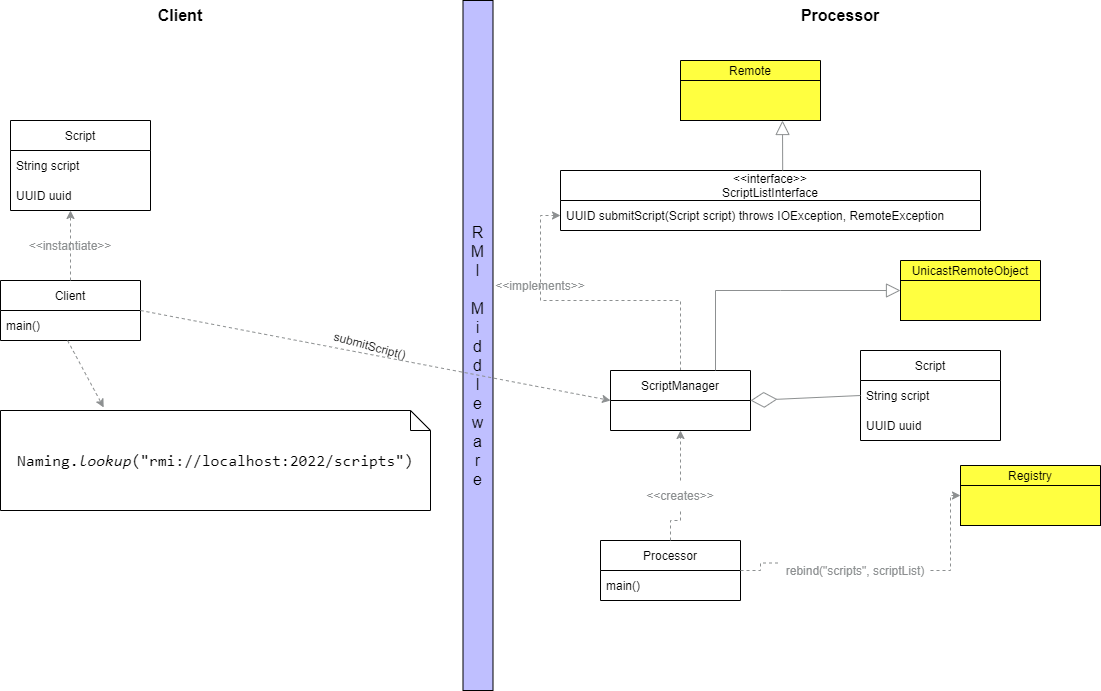

The diagram above was exported from draw.io. Its source (the exported page's mxGraphModel, read from the mxfile embedded in the PNG):
<mxGraphModel dx="1422" dy="705" grid="1" gridSize="10" guides="1" tooltips="1" connect="1" arrows="1" fold="1" page="1" pageScale="1" pageWidth="827" pageHeight="1169" math="0" shadow="0">
  <root>
    <mxCell id="0" />
    <mxCell id="1" parent="0" />
    <mxCell id="CsYLhl4PlgDyzA2TD_BG-33" value="submitScript()" style="text;html=1;strokeColor=none;fillColor=none;align=center;verticalAlign=middle;whiteSpace=wrap;rounded=0;fontColor=#000000;rotation=15;" parent="1" vertex="1">
      <mxGeometry x="360" y="360" width="60" height="30" as="geometry" />
    </mxCell>
    <mxCell id="CsYLhl4PlgDyzA2TD_BG-6" value="Client" style="swimlane;fontStyle=0;childLayout=stackLayout;horizontal=1;startSize=30;horizontalStack=0;resizeParent=1;resizeParentMax=0;resizeLast=0;collapsible=1;marginBottom=0;" parent="1" vertex="1">
      <mxGeometry x="20" y="310" width="140" height="60" as="geometry" />
    </mxCell>
    <mxCell id="CsYLhl4PlgDyzA2TD_BG-7" value="main()   " style="text;strokeColor=none;fillColor=none;align=left;verticalAlign=middle;spacingLeft=4;spacingRight=4;overflow=hidden;points=[[0,0.5],[1,0.5]];portConstraint=eastwest;rotatable=0;" parent="CsYLhl4PlgDyzA2TD_BG-6" vertex="1">
      <mxGeometry y="30" width="140" height="30" as="geometry" />
    </mxCell>
    <mxCell id="Rr2Vs3AqtgXaEcgNCrxU-1" value="Client" style="text;html=1;strokeColor=none;fillColor=none;align=center;verticalAlign=middle;whiteSpace=wrap;rounded=0;fontColor=#000000;rotation=0;fontSize=16;fontStyle=1" vertex="1" parent="1">
      <mxGeometry x="170" y="30" width="60" height="30" as="geometry" />
    </mxCell>
    <mxCell id="Rr2Vs3AqtgXaEcgNCrxU-2" value="Processor" style="text;html=1;strokeColor=none;fillColor=none;align=center;verticalAlign=middle;whiteSpace=wrap;rounded=0;fontColor=#000000;rotation=0;fontSize=16;fontStyle=1" vertex="1" parent="1">
      <mxGeometry x="830" y="30" width="60" height="30" as="geometry" />
    </mxCell>
    <mxCell id="Rr2Vs3AqtgXaEcgNCrxU-3" value="" style="endArrow=classic;html=1;rounded=0;dashed=1;fontColor=#8d9091;labelBackgroundColor=#8d9091;strokeColor=#8d9091;" edge="1" parent="1">
      <mxGeometry width="50" height="50" relative="1" as="geometry">
        <mxPoint x="90" y="310" as="sourcePoint" />
        <mxPoint x="90" y="240" as="targetPoint" />
      </mxGeometry>
    </mxCell>
    <mxCell id="Rr2Vs3AqtgXaEcgNCrxU-5" value="&amp;lt;&amp;lt;instantiate&amp;gt;&amp;gt;" style="text;html=1;strokeColor=none;fillColor=none;align=center;verticalAlign=middle;whiteSpace=wrap;rounded=0;fontColor=#8d9091;" vertex="1" parent="1">
      <mxGeometry x="60" y="260" width="60" height="30" as="geometry" />
    </mxCell>
    <mxCell id="Rr2Vs3AqtgXaEcgNCrxU-7" value="Script" style="swimlane;fontStyle=0;childLayout=stackLayout;horizontal=1;startSize=30;horizontalStack=0;resizeParent=1;resizeParentMax=0;resizeLast=0;collapsible=1;marginBottom=0;" vertex="1" parent="1">
      <mxGeometry x="30" y="150" width="140" height="90" as="geometry" />
    </mxCell>
    <mxCell id="Rr2Vs3AqtgXaEcgNCrxU-10" value="String script" style="text;strokeColor=none;fillColor=none;align=left;verticalAlign=middle;spacingLeft=4;spacingRight=4;overflow=hidden;points=[[0,0.5],[1,0.5]];portConstraint=eastwest;rotatable=0;" vertex="1" parent="Rr2Vs3AqtgXaEcgNCrxU-7">
      <mxGeometry y="30" width="140" height="30" as="geometry" />
    </mxCell>
    <mxCell id="Rr2Vs3AqtgXaEcgNCrxU-11" value="UUID uuid" style="text;strokeColor=none;fillColor=none;align=left;verticalAlign=middle;spacingLeft=4;spacingRight=4;overflow=hidden;points=[[0,0.5],[1,0.5]];portConstraint=eastwest;rotatable=0;" vertex="1" parent="Rr2Vs3AqtgXaEcgNCrxU-7">
      <mxGeometry y="60" width="140" height="30" as="geometry" />
    </mxCell>
    <mxCell id="Rr2Vs3AqtgXaEcgNCrxU-13" value="&lt;pre style=&quot;font-family: &amp;#34;jetbrains mono&amp;#34; , monospace&quot;&gt;&lt;span style=&quot;background-color: rgb(255 , 255 , 255)&quot;&gt;&lt;font color=&quot;#000000&quot;&gt;Naming.&lt;span style=&quot;font-style: italic&quot;&gt;lookup&lt;/span&gt;(&quot;rmi://localhost:2022/scripts&quot;)&lt;/font&gt;&lt;/span&gt;&lt;/pre&gt;" style="shape=note;size=20;whiteSpace=wrap;html=1;fontSize=16;fontColor=#8d9091;" vertex="1" parent="1">
      <mxGeometry x="20" y="440" width="430" height="100" as="geometry" />
    </mxCell>
    <mxCell id="Rr2Vs3AqtgXaEcgNCrxU-14" value="" style="endArrow=classic;html=1;rounded=0;dashed=1;fontColor=#8d9091;labelBackgroundColor=#8d9091;strokeColor=#8d9091;entryX=0.24;entryY=-0.03;entryDx=0;entryDy=0;entryPerimeter=0;exitX=0.479;exitY=1;exitDx=0;exitDy=0;exitPerimeter=0;" edge="1" parent="1" source="CsYLhl4PlgDyzA2TD_BG-7" target="Rr2Vs3AqtgXaEcgNCrxU-13">
      <mxGeometry width="50" height="50" relative="1" as="geometry">
        <mxPoint x="234.5" y="400" as="sourcePoint" />
        <mxPoint x="234.5" y="330" as="targetPoint" />
      </mxGeometry>
    </mxCell>
    <mxCell id="Rr2Vs3AqtgXaEcgNCrxU-15" value="" style="rounded=0;whiteSpace=wrap;html=1;labelBackgroundColor=#bfbfff;fontSize=16;fontColor=#000000;fillColor=#bfbfff;" vertex="1" parent="1">
      <mxGeometry x="482.5" y="30" width="30" height="690" as="geometry" />
    </mxCell>
    <mxCell id="Rr2Vs3AqtgXaEcgNCrxU-16" value="R&lt;br&gt;M&lt;br&gt;I&lt;br&gt;&lt;br&gt;M&lt;br&gt;i&lt;br&gt;d&lt;br&gt;d&lt;br&gt;l&lt;br&gt;e&lt;br&gt;w&lt;br&gt;a&lt;br&gt;r&lt;br&gt;e" style="text;html=1;strokeColor=none;fillColor=none;align=center;verticalAlign=middle;whiteSpace=wrap;rounded=0;labelBackgroundColor=#bfbfff;fontSize=16;fontColor=#000000;" vertex="1" parent="1">
      <mxGeometry x="490" y="250" width="15" height="270" as="geometry" />
    </mxCell>
    <mxCell id="Rr2Vs3AqtgXaEcgNCrxU-17" value="Processor" style="swimlane;fontStyle=0;childLayout=stackLayout;horizontal=1;startSize=30;horizontalStack=0;resizeParent=1;resizeParentMax=0;resizeLast=0;collapsible=1;marginBottom=0;" vertex="1" parent="1">
      <mxGeometry x="620" y="570" width="140" height="60" as="geometry" />
    </mxCell>
    <mxCell id="Rr2Vs3AqtgXaEcgNCrxU-18" value="main()   " style="text;strokeColor=none;fillColor=none;align=left;verticalAlign=middle;spacingLeft=4;spacingRight=4;overflow=hidden;points=[[0,0.5],[1,0.5]];portConstraint=eastwest;rotatable=0;" vertex="1" parent="Rr2Vs3AqtgXaEcgNCrxU-17">
      <mxGeometry y="30" width="140" height="30" as="geometry" />
    </mxCell>
    <mxCell id="Rr2Vs3AqtgXaEcgNCrxU-19" value="Registry" style="swimlane;fontStyle=0;childLayout=stackLayout;horizontal=1;startSize=20;horizontalStack=0;resizeParent=1;resizeParentMax=0;resizeLast=0;collapsible=1;marginBottom=0;fillColor=#ffff40;labelBackgroundColor=none;" vertex="1" parent="1">
      <mxGeometry x="980" y="495" width="140" height="60" as="geometry" />
    </mxCell>
    <mxCell id="Rr2Vs3AqtgXaEcgNCrxU-61" value="" style="edgeStyle=orthogonalEdgeStyle;rounded=0;orthogonalLoop=1;jettySize=auto;html=1;labelBackgroundColor=#8d9091;fontSize=16;fontColor=#000000;strokeColor=#8d9091;dashed=1;" edge="1" parent="1" source="Rr2Vs3AqtgXaEcgNCrxU-34" target="Rr2Vs3AqtgXaEcgNCrxU-45">
      <mxGeometry relative="1" as="geometry" />
    </mxCell>
    <mxCell id="Rr2Vs3AqtgXaEcgNCrxU-34" value="ScriptManager" style="swimlane;fontStyle=0;childLayout=stackLayout;horizontal=1;startSize=30;horizontalStack=0;resizeParent=1;resizeParentMax=0;resizeLast=0;collapsible=1;marginBottom=0;" vertex="1" parent="1">
      <mxGeometry x="630" y="400" width="140" height="60" as="geometry" />
    </mxCell>
    <mxCell id="Rr2Vs3AqtgXaEcgNCrxU-39" value="&lt;&lt;interface&gt;&gt;&#10;ScriptListInterface" style="swimlane;fontStyle=0;childLayout=stackLayout;horizontal=1;startSize=30;horizontalStack=0;resizeParent=1;resizeParentMax=0;resizeLast=0;collapsible=1;marginBottom=0;" vertex="1" parent="1">
      <mxGeometry x="580" y="200" width="420" height="60" as="geometry" />
    </mxCell>
    <mxCell id="Rr2Vs3AqtgXaEcgNCrxU-45" value="UUID submitScript(Script script) throws IOException, RemoteException" style="text;strokeColor=none;fillColor=none;align=left;verticalAlign=middle;spacingLeft=4;spacingRight=4;overflow=hidden;points=[[0,0.5],[1,0.5]];portConstraint=eastwest;rotatable=0;" vertex="1" parent="Rr2Vs3AqtgXaEcgNCrxU-39">
      <mxGeometry y="30" width="420" height="30" as="geometry" />
    </mxCell>
    <mxCell id="Rr2Vs3AqtgXaEcgNCrxU-49" value="Script" style="swimlane;fontStyle=0;childLayout=stackLayout;horizontal=1;startSize=30;horizontalStack=0;resizeParent=1;resizeParentMax=0;resizeLast=0;collapsible=1;marginBottom=0;" vertex="1" parent="1">
      <mxGeometry x="880" y="380" width="140" height="90" as="geometry" />
    </mxCell>
    <mxCell id="Rr2Vs3AqtgXaEcgNCrxU-50" value="String script" style="text;strokeColor=none;fillColor=none;align=left;verticalAlign=middle;spacingLeft=4;spacingRight=4;overflow=hidden;points=[[0,0.5],[1,0.5]];portConstraint=eastwest;rotatable=0;" vertex="1" parent="Rr2Vs3AqtgXaEcgNCrxU-49">
      <mxGeometry y="30" width="140" height="30" as="geometry" />
    </mxCell>
    <mxCell id="Rr2Vs3AqtgXaEcgNCrxU-51" value="UUID uuid" style="text;strokeColor=none;fillColor=none;align=left;verticalAlign=middle;spacingLeft=4;spacingRight=4;overflow=hidden;points=[[0,0.5],[1,0.5]];portConstraint=eastwest;rotatable=0;" vertex="1" parent="Rr2Vs3AqtgXaEcgNCrxU-49">
      <mxGeometry y="60" width="140" height="30" as="geometry" />
    </mxCell>
    <mxCell id="Rr2Vs3AqtgXaEcgNCrxU-53" value="" style="whiteSpace=wrap;html=1;labelBackgroundColor=none;fontSize=16;fontColor=#000000;fillColor=#ffff40;" vertex="1" parent="1">
      <mxGeometry x="980" y="515" width="140" height="40" as="geometry" />
    </mxCell>
    <mxCell id="Rr2Vs3AqtgXaEcgNCrxU-54" value="UnicastRemoteObject" style="swimlane;fontStyle=0;childLayout=stackLayout;horizontal=1;startSize=20;horizontalStack=0;resizeParent=1;resizeParentMax=0;resizeLast=0;collapsible=1;marginBottom=0;fillColor=#ffff40;labelBackgroundColor=none;" vertex="1" parent="1">
      <mxGeometry x="920" y="290" width="140" height="60" as="geometry" />
    </mxCell>
    <mxCell id="Rr2Vs3AqtgXaEcgNCrxU-55" value="" style="whiteSpace=wrap;html=1;labelBackgroundColor=none;fontSize=16;fontColor=#000000;fillColor=#ffff40;" vertex="1" parent="1">
      <mxGeometry x="920" y="310" width="140" height="40" as="geometry" />
    </mxCell>
    <mxCell id="Rr2Vs3AqtgXaEcgNCrxU-56" value="Remote" style="swimlane;fontStyle=0;childLayout=stackLayout;horizontal=1;startSize=20;horizontalStack=0;resizeParent=1;resizeParentMax=0;resizeLast=0;collapsible=1;marginBottom=0;fillColor=#ffff40;labelBackgroundColor=none;" vertex="1" parent="1">
      <mxGeometry x="700" y="90" width="140" height="60" as="geometry" />
    </mxCell>
    <mxCell id="Rr2Vs3AqtgXaEcgNCrxU-57" value="" style="whiteSpace=wrap;html=1;labelBackgroundColor=none;fontSize=16;fontColor=#000000;fillColor=#ffff40;" vertex="1" parent="1">
      <mxGeometry x="700" y="110" width="140" height="40" as="geometry" />
    </mxCell>
    <mxCell id="Rr2Vs3AqtgXaEcgNCrxU-60" value="" style="endArrow=block;endFill=0;endSize=12;html=1;rounded=0;labelBackgroundColor=#8d9091;fontSize=16;fontColor=#000000;strokeColor=#8d9091;exitX=0.529;exitY=0;exitDx=0;exitDy=0;exitPerimeter=0;" edge="1" parent="1" source="Rr2Vs3AqtgXaEcgNCrxU-39">
      <mxGeometry width="160" relative="1" as="geometry">
        <mxPoint x="810" y="160" as="sourcePoint" />
        <mxPoint x="802" y="150" as="targetPoint" />
      </mxGeometry>
    </mxCell>
    <mxCell id="Rr2Vs3AqtgXaEcgNCrxU-63" value="" style="endArrow=block;endFill=0;endSize=12;html=1;rounded=0;labelBackgroundColor=#8d9091;fontSize=16;fontColor=#000000;strokeColor=#8d9091;entryX=0;entryY=0.25;entryDx=0;entryDy=0;exitX=0.75;exitY=0;exitDx=0;exitDy=0;" edge="1" parent="1" source="Rr2Vs3AqtgXaEcgNCrxU-34" target="Rr2Vs3AqtgXaEcgNCrxU-55">
      <mxGeometry width="160" relative="1" as="geometry">
        <mxPoint x="330" y="330" as="sourcePoint" />
        <mxPoint x="490" y="330" as="targetPoint" />
        <Array as="points">
          <mxPoint x="735" y="320" />
          <mxPoint x="800" y="320" />
        </Array>
      </mxGeometry>
    </mxCell>
    <mxCell id="Rr2Vs3AqtgXaEcgNCrxU-64" value="" style="endArrow=diamondThin;endFill=0;endSize=24;html=1;rounded=0;labelBackgroundColor=#8d9091;fontSize=16;fontColor=#000000;strokeColor=#8d9091;entryX=1;entryY=0.5;entryDx=0;entryDy=0;exitX=0;exitY=0.5;exitDx=0;exitDy=0;" edge="1" parent="1" source="Rr2Vs3AqtgXaEcgNCrxU-50" target="Rr2Vs3AqtgXaEcgNCrxU-34">
      <mxGeometry width="160" relative="1" as="geometry">
        <mxPoint x="870" y="430" as="sourcePoint" />
        <mxPoint x="490" y="330" as="targetPoint" />
      </mxGeometry>
    </mxCell>
    <mxCell id="Rr2Vs3AqtgXaEcgNCrxU-65" value="" style="edgeStyle=orthogonalEdgeStyle;rounded=0;orthogonalLoop=1;jettySize=auto;html=1;labelBackgroundColor=#8d9091;fontSize=16;fontColor=#000000;strokeColor=#8d9091;dashed=1;exitX=0.5;exitY=0;exitDx=0;exitDy=0;startArrow=none;" edge="1" parent="1" source="Rr2Vs3AqtgXaEcgNCrxU-68">
      <mxGeometry relative="1" as="geometry">
        <mxPoint x="710" y="410" as="sourcePoint" />
        <mxPoint x="700" y="460" as="targetPoint" />
      </mxGeometry>
    </mxCell>
    <mxCell id="Rr2Vs3AqtgXaEcgNCrxU-66" value="" style="edgeStyle=orthogonalEdgeStyle;rounded=0;orthogonalLoop=1;jettySize=auto;html=1;labelBackgroundColor=#8d9091;fontSize=16;fontColor=#000000;strokeColor=#8d9091;dashed=1;exitX=1;exitY=0.5;exitDx=0;exitDy=0;entryX=0;entryY=0.25;entryDx=0;entryDy=0;startArrow=none;" edge="1" parent="1" source="Rr2Vs3AqtgXaEcgNCrxU-70" target="Rr2Vs3AqtgXaEcgNCrxU-53">
      <mxGeometry relative="1" as="geometry">
        <mxPoint x="710" y="535" as="sourcePoint" />
        <mxPoint x="710" y="470" as="targetPoint" />
        <Array as="points">
          <mxPoint x="970" y="525" />
        </Array>
      </mxGeometry>
    </mxCell>
    <mxCell id="Rr2Vs3AqtgXaEcgNCrxU-67" value="&amp;lt;&amp;lt;implements&amp;gt;&amp;gt;" style="text;html=1;strokeColor=none;fillColor=none;align=center;verticalAlign=middle;whiteSpace=wrap;rounded=0;fontColor=#8d9091;" vertex="1" parent="1">
      <mxGeometry x="530" y="300" width="60" height="30" as="geometry" />
    </mxCell>
    <mxCell id="Rr2Vs3AqtgXaEcgNCrxU-68" value="&amp;lt;&amp;lt;creates&amp;gt;&amp;gt;" style="text;html=1;strokeColor=none;fillColor=none;align=center;verticalAlign=middle;whiteSpace=wrap;rounded=0;fontColor=#8d9091;" vertex="1" parent="1">
      <mxGeometry x="670" y="510" width="60" height="30" as="geometry" />
    </mxCell>
    <mxCell id="Rr2Vs3AqtgXaEcgNCrxU-69" value="" style="edgeStyle=orthogonalEdgeStyle;rounded=0;orthogonalLoop=1;jettySize=auto;html=1;labelBackgroundColor=#8d9091;fontSize=16;fontColor=#000000;strokeColor=#8d9091;dashed=1;exitX=0.5;exitY=0;exitDx=0;exitDy=0;endArrow=none;" edge="1" parent="1" source="Rr2Vs3AqtgXaEcgNCrxU-17" target="Rr2Vs3AqtgXaEcgNCrxU-68">
      <mxGeometry relative="1" as="geometry">
        <mxPoint x="700" y="525" as="sourcePoint" />
        <mxPoint x="700" y="460" as="targetPoint" />
      </mxGeometry>
    </mxCell>
    <mxCell id="Rr2Vs3AqtgXaEcgNCrxU-70" value="rebind(&quot;scripts&quot;, scriptList)" style="text;html=1;strokeColor=none;fillColor=none;align=center;verticalAlign=middle;whiteSpace=wrap;rounded=0;fontColor=#8d9091;" vertex="1" parent="1">
      <mxGeometry x="800" y="585" width="150" height="30" as="geometry" />
    </mxCell>
    <mxCell id="Rr2Vs3AqtgXaEcgNCrxU-71" value="" style="edgeStyle=orthogonalEdgeStyle;rounded=0;orthogonalLoop=1;jettySize=auto;html=1;labelBackgroundColor=#8d9091;fontSize=16;fontColor=#000000;strokeColor=#8d9091;dashed=1;exitX=1;exitY=0.5;exitDx=0;exitDy=0;entryX=0;entryY=0.25;entryDx=0;entryDy=0;endArrow=none;" edge="1" parent="1" source="Rr2Vs3AqtgXaEcgNCrxU-17" target="Rr2Vs3AqtgXaEcgNCrxU-70">
      <mxGeometry relative="1" as="geometry">
        <mxPoint x="760" y="600" as="sourcePoint" />
        <mxPoint x="930" y="540" as="targetPoint" />
      </mxGeometry>
    </mxCell>
    <mxCell id="Rr2Vs3AqtgXaEcgNCrxU-72" value="" style="endArrow=classic;html=1;rounded=0;dashed=1;fontColor=#8d9091;labelBackgroundColor=#8d9091;strokeColor=#8d9091;entryX=0;entryY=0.5;entryDx=0;entryDy=0;exitX=1;exitY=0.5;exitDx=0;exitDy=0;" edge="1" parent="1" source="CsYLhl4PlgDyzA2TD_BG-6" target="Rr2Vs3AqtgXaEcgNCrxU-34">
      <mxGeometry width="50" height="50" relative="1" as="geometry">
        <mxPoint x="234.5" y="340" as="sourcePoint" />
        <mxPoint x="234.5" y="270" as="targetPoint" />
      </mxGeometry>
    </mxCell>
  </root>
</mxGraphModel>